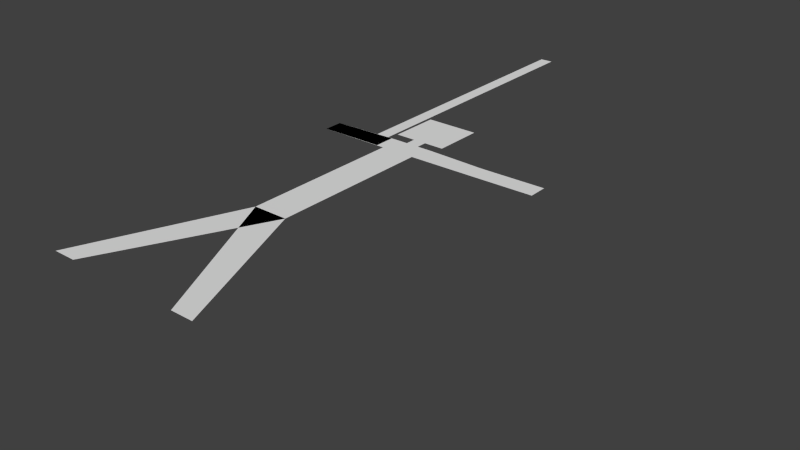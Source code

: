 # Source: stickman.blend  (saved by Blender 2.78.0; exported with 4.5.12 LTS)
import bpy
from mathutils import Matrix  # noqa: F401  (used for matrix-valued properties, if any)

bpy.ops.wm.read_factory_settings(use_empty=True)
scene = bpy.context.scene
scene.name = 'Scene'

# ---- collections
col_collection_1 = bpy.data.collections.new('Collection 1'); scene.collection.children.link(col_collection_1)

# ---- world
world_world = bpy.data.worlds.new('World'); scene.world = world_world
world_world.color = (0.05088, 0.05088, 0.05088)
world_world.use_sun_shadow = False
world_world.sun_shadow_jitter_overblur = 0.0
world_world.cycles.sampling_method = 'NONE'
world_world.cycles.sample_map_resolution = 256

# ---- meshes
me_sm_mesh = bpy.data.meshes.new('SM Mesh')
me_sm_mesh.from_pydata([(-0.04033, 0.3531, -0.1431), (-0.04033, 0.7308, -0.1431), (-0.05312, 0.782, -0.1431), (-0.2072, 0.7304, -0.1431), (-0.2075, 0.7746, -0.1431), (-0.05796, 0.7317, -0.1431), (-0.05835, 0.7813, -0.1431), (-0.06202, 0.8067, -0.1431), (-0.06202, 0.924, -0.1431), (-0.01544, 0.782, -0.1431), (-0.01544, 0.8067, -0.1431), (0.04033, 0.7308, -0.1431), (0.05312, 0.782, -0.1431), (0.1834, 0.7324, -0.1431), (0.1834, 0.7769, -0.1431), (0.3419, 0.7349, -0.1431), (0.3418, 0.7791, -0.1431), (0.06202, 0.8067, -0.1431), (0.06202, 0.924, -0.1431), (0.01544, 0.782, -0.1431), (0.01544, 0.8067, -0.1431), (-0.06847, 0.7476, -0.1431), (-0.09845, 0.747, -0.1431), (-0.07262, 1.447, -0.1431), (-0.1026, 1.446, -0.1431), (0.04033, 0.4492, -0.1431), (-0.04033, 0.4492, -0.1431), (-0.1843, 2.682e-08, -0.1431), (-0.1323, 2.682e-08, -0.1431), (0.1843, 2.682e-08, -0.1431), (0.04033, 0.3531, -0.1431), (0.1323, 2.682e-08, -0.1431), (0.2113, 0.7328, -0.1431), (0.2108, 0.777, -0.1431), (0.06127, 0.1453, -0.1431), (0.1149, 0.1702, -0.1431), (-0.1149, 0.1702, -0.1431), (-0.06127, 0.1453, -0.1431), (-0.07158, 1.272, -0.1431), (-0.07054, 1.097, -0.1431), (-0.06951, 0.9224, -0.1431), (-0.09949, 0.9218, -0.1431), (-0.1005, 1.097, -0.1431), (-0.1016, 1.271, -0.1431)], [], [(2, 4, 3, 1), (4, 3, 5, 6), (12, 11, 13, 14), (8, 7, 10, 20, 17, 18), (33, 32, 15, 16), (38, 23, 24, 43), (26, 25, 11, 12, 19, 20, 10, 9, 2, 1), (0, 30, 25, 26), (36, 37, 30, 0), (35, 30, 0, 34), (14, 13, 32, 33), (27, 28, 37, 36), (29, 35, 34, 31), (21, 40, 41, 22), (40, 39, 42, 41), (39, 38, 43, 42)])
me_sm_mesh.use_remesh_preserve_volume = False
me_sm_mesh.use_remesh_preserve_attributes = False
me_sm_mesh.use_mirror_x = True
me_sm_mesh.update()
arm_armature = bpy.data.armatures.new('Armature')  # bones are not reproduced

# ---- objects
ob_armature = bpy.data.objects.new('Armature', arm_armature)
ob_stickman = bpy.data.objects.new('Stickman', me_sm_mesh)

# ---- transforms, parenting, visibility, modifiers, constraints
ob_armature.location = (0.0, 0.0, 0.0)
ob_armature.rotation_mode = 'AXIS_ANGLE'
ob_armature.rotation_axis_angle = (0.0, 0.0, 0.0, 1.0)
ob_armature.lineart.crease_threshold = 0.0
ob_stickman.parent = ob_armature
ob_stickman.location = (0.0, 0.0, 0.0)
ob_stickman.hide_select = True
ob_stickman.show_wire = True
ob_stickman.show_all_edges = True
ob_stickman.lineart.crease_threshold = 0.0
ob_stickman.use_mesh_mirror_x = True
_vg = ob_stickman.vertex_groups.new(name='Root')
_vg = ob_stickman.vertex_groups.new(name='Pelvis')
for _i, _w in zip([0, 25, 26, 30, 34, 35, 36, 37], [0.9995, 0.9997, 0.9963, 1.0, 0.0, 0.0, 0.0, 0.0]): _vg.add([_i], _w, 'REPLACE')
_vg = ob_stickman.vertex_groups.new(name='Torso')
for _i, _w in zip([1, 2, 7, 8, 9, 10, 11, 12, 17, 18, 19, 20], [1.0, 1.0, 1.0, 1.0, 1.0, 1.0, 1.0, 1.0, 1.0, 1.0, 1.0, 1.0]): _vg.add([_i], _w, 'REPLACE')
_vg = ob_stickman.vertex_groups.new(name='UArm.R')
for _i, _w in zip([13, 14, 32, 33], [0.75, 0.75, 0.25, 0.25]): _vg.add([_i], _w, 'REPLACE')
_vg = ob_stickman.vertex_groups.new(name='LArm.R')
for _i, _w in zip([13, 14, 15, 16, 32, 33], [0.247, 0.25, 1.0, 1.0, 0.75, 0.75]): _vg.add([_i], _w, 'REPLACE')
_vg = ob_stickman.vertex_groups.new(name='UArm.L')
for _i, _w in zip([3, 4], [0.6128, 0.5]): _vg.add([_i], _w, 'REPLACE')
_vg = ob_stickman.vertex_groups.new(name='LArm.L')
for _i, _w in zip([3, 4, 5, 6, 21, 22, 38, 39, 40, 41, 42, 43], [0.5, 0.5, 0.9963, 1.0, 0.0, 0.0, 1.151e-06, 7.675e-07, 3.453e-06, 2.982e-05, 6.619e-06, 9.756e-06]): _vg.add([_i], _w, 'REPLACE')
_vg = ob_stickman.vertex_groups.new(name='ULeg.R')
for _i, _w in zip([29, 31, 34, 35], [2.016e-06, 5.96e-08, 0.5, 0.5]): _vg.add([_i], _w, 'REPLACE')
_vg = ob_stickman.vertex_groups.new(name='LLeg.R')
for _i, _w in zip([29, 31, 34, 35], [1.007e-08, 9.48e-13, 0.5, 0.5]): _vg.add([_i], _w, 'REPLACE')
_vg = ob_stickman.vertex_groups.new(name='ULeg.L')
for _i, _w in zip([27, 28, 36, 37], [2.016e-06, 5.96e-08, 0.5, 0.5]): _vg.add([_i], _w, 'REPLACE')
_vg = ob_stickman.vertex_groups.new(name='LLeg.L')
for _i, _w in zip([27, 28, 36, 37], [1.007e-08, 9.48e-13, 0.5, 0.5]): _vg.add([_i], _w, 'REPLACE')
_vg = ob_stickman.vertex_groups.new(name='Stick.NX')
for _i, _w in zip([21, 22, 23, 24, 38, 39, 40, 41, 42, 43], [0.0, 0.0, 0.0, 0.0, 5.746e-14, 1.491e-08, 2.963e-05, 1.073e-24, 2.133e-21, 0.004657]): _vg.add([_i], _w, 'REPLACE')
_vg = ob_stickman.vertex_groups.new(name='Stick.001')
for _i, _w in zip([39, 40, 41, 42], [0.5, 0.5, 0.5, 0.5]): _vg.add([_i], _w, 'REPLACE')
_vg = ob_stickman.vertex_groups.new(name='Stick.002')
for _i, _w in zip([38, 39, 40, 41, 42, 43], [0.5, 0.5, 0.0, 0.0, 0.5, 0.4953]): _vg.add([_i], _w, 'REPLACE')
_vg = ob_stickman.vertex_groups.new(name='Stick.003')
for _i, _w in zip([23, 24, 38, 43], [1.0, 1.0, 0.5, 0.5]): _vg.add([_i], _w, 'REPLACE')
_vg = ob_stickman.vertex_groups.new(name='Stick.000')
for _i, _w in zip([21, 22, 40, 41], [1.0, 1.0, 0.5, 0.5]): _vg.add([_i], _w, 'REPLACE')
_vg = ob_stickman.vertex_groups.new(name='Foot.R')
for _i, _w in zip([29, 31], [1.0, 1.0]): _vg.add([_i], _w, 'REPLACE')
_vg = ob_stickman.vertex_groups.new(name='Foot.L')
for _i, _w in zip([27, 28], [1.0, 1.0]): _vg.add([_i], _w, 'REPLACE')
_m = ob_stickman.modifiers.new('Armature', 'ARMATURE')
_m.object = ob_armature
_m.use_deform_preserve_volume = True

# ---- collection membership
col_collection_1.objects.link(ob_armature)
col_collection_1.objects.link(ob_stickman)

# ---- scene / render settings (as saved in the file)
scene.frame_start = 1; scene.frame_end = 33; scene.frame_set(18)
scene.render.engine = 'BLENDER_EEVEE_NEXT'
scene.render.resolution_percentage = 50
scene.render.fps = 50
scene.render.frame_map_old = 1
scene.render.frame_map_new = 1
scene.render.dither_intensity = 0.0
scene.cycles.use_denoising = False
scene.cycles.samples = 10
scene.cycles.sampling_pattern = 'TABULATED_SOBOL'
scene.cycles.light_sampling_threshold = 0.0
scene.cycles.use_adaptive_sampling = False
scene.cycles.use_light_tree = False
scene.cycles.blur_glossy = 0.0
scene.cycles.pixel_filter_type = 'GAUSSIAN'
scene.cycles.sample_clamp_indirect = 0.0
scene.view_settings.view_transform = 'Standard'
bpy.context.view_layer.update()

# ---- added for rendering (the .blend has no active camera and no usable light): camera, sun
cam_auto = bpy.data.cameras.new('AutoCamera')
cam_auto.lens = 50.0
cam_auto.sensor_width = 36.0
cam_auto.clip_end = 1000.0
ob_auto_camera = bpy.data.objects.new('AutoCamera', cam_auto)
scene.collection.objects.link(ob_auto_camera)
ob_auto_camera.location = (1.4061, -0.947321, 0.802755)
ob_auto_camera.rotation_euler = (1.09748, -7.21219e-08, 0.694738)
scene.camera = ob_auto_camera
light_auto_sun = bpy.data.lights.new('AutoSun', 'SUN')
light_auto_sun.energy = 3.0
light_auto_sun.angle = 0.0523599
ob_auto_sun = bpy.data.objects.new('AutoSun', light_auto_sun)
scene.collection.objects.link(ob_auto_sun)
ob_auto_sun.rotation_euler = (0.872665, 0.174533, 0.523599)
bpy.context.view_layer.update()

